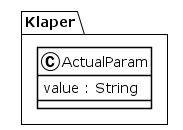

The diagram above was rendered by PlantUML. Its source (embedded in the PNG):
@startuml
!theme plain
package Klaper {
class ActualParam {
	 value : String
}
}
@enduml